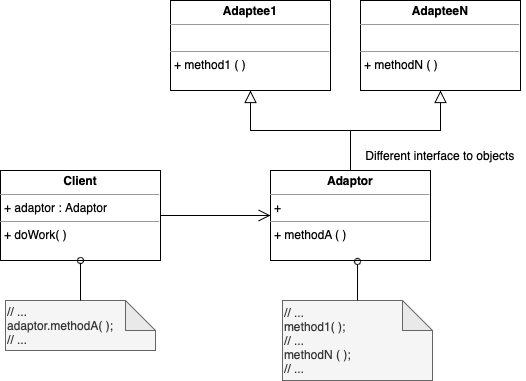

The diagram above was exported from draw.io. Its source (the exported page's mxGraphModel, read from the mxfile embedded in the PNG):
<mxGraphModel dx="830" dy="635" grid="1" gridSize="10" guides="1" tooltips="1" connect="1" arrows="1" fold="1" page="1" pageScale="1" pageWidth="850" pageHeight="1100" math="0" shadow="0">
  <root>
    <mxCell id="0" />
    <mxCell id="1" parent="0" />
    <mxCell id="2" style="edgeStyle=orthogonalEdgeStyle;rounded=0;orthogonalLoop=1;jettySize=auto;html=1;entryX=0;entryY=0.5;entryDx=0;entryDy=0;endArrow=open;endFill=0;endSize=10;" edge="1" source="3" target="5" parent="1">
      <mxGeometry relative="1" as="geometry" />
    </mxCell>
    <mxCell id="3" value="&lt;p style=&quot;margin: 0px ; margin-top: 4px ; text-align: center&quot;&gt;&lt;b&gt;Client&lt;/b&gt;&lt;/p&gt;&lt;hr size=&quot;1&quot;&gt;&lt;p style=&quot;margin: 0px ; margin-left: 4px&quot;&gt;+ adaptor : Adaptor&lt;/p&gt;&lt;hr size=&quot;1&quot;&gt;&lt;p style=&quot;margin: 0px ; margin-left: 4px&quot;&gt;+ doWork( )&lt;/p&gt;" style="verticalAlign=top;align=left;overflow=fill;fontSize=12;fontFamily=Helvetica;html=1;" vertex="1" parent="1">
      <mxGeometry x="210" y="860" width="160" height="90" as="geometry" />
    </mxCell>
    <mxCell id="4" style="edgeStyle=orthogonalEdgeStyle;rounded=0;orthogonalLoop=1;jettySize=auto;html=1;entryX=0.5;entryY=1;entryDx=0;entryDy=0;endArrow=block;endFill=0;endSize=10;" edge="1" source="5" target="6" parent="1">
      <mxGeometry relative="1" as="geometry" />
    </mxCell>
    <mxCell id="5" value="&lt;p style=&quot;margin: 0px ; margin-top: 4px ; text-align: center&quot;&gt;&lt;b&gt;Adaptor&lt;/b&gt;&lt;/p&gt;&lt;hr size=&quot;1&quot;&gt;&lt;p style=&quot;margin: 0px ; margin-left: 4px&quot;&gt;+&amp;nbsp;&lt;/p&gt;&lt;hr size=&quot;1&quot;&gt;&lt;p style=&quot;margin: 0px ; margin-left: 4px&quot;&gt;+ methodA ( )&lt;/p&gt;" style="verticalAlign=top;align=left;overflow=fill;fontSize=12;fontFamily=Helvetica;html=1;" vertex="1" parent="1">
      <mxGeometry x="480" y="860" width="160" height="90" as="geometry" />
    </mxCell>
    <mxCell id="6" value="&lt;p style=&quot;margin: 0px ; margin-top: 4px ; text-align: center&quot;&gt;&lt;b&gt;Adaptee1&lt;/b&gt;&lt;/p&gt;&lt;hr size=&quot;1&quot;&gt;&lt;p style=&quot;margin: 0px ; margin-left: 4px&quot;&gt;&lt;br&gt;&lt;/p&gt;&lt;hr size=&quot;1&quot;&gt;&lt;p style=&quot;margin: 0px ; margin-left: 4px&quot;&gt;+ method1 ( )&lt;/p&gt;" style="verticalAlign=top;align=left;overflow=fill;fontSize=12;fontFamily=Helvetica;html=1;" vertex="1" parent="1">
      <mxGeometry x="380" y="690" width="160" height="90" as="geometry" />
    </mxCell>
    <mxCell id="7" value="// ...&amp;nbsp;&lt;br&gt;adaptor.methodA( );&lt;br&gt;// ...&amp;nbsp;" style="shape=note;whiteSpace=wrap;html=1;backgroundOutline=1;darkOpacity=0.05;fillColor=#f5f5f5;fontColor=#333333;strokeColor=#666666;align=left;" vertex="1" parent="1">
      <mxGeometry x="215" y="990" width="150" height="50" as="geometry" />
    </mxCell>
    <mxCell id="8" value="" style="endArrow=oval;html=1;rounded=0;exitX=0.5;exitY=0;exitDx=0;exitDy=0;exitPerimeter=0;endFill=0;" edge="1" source="7" parent="1">
      <mxGeometry width="50" height="50" relative="1" as="geometry">
        <mxPoint x="340" y="950" as="sourcePoint" />
        <mxPoint x="290" y="950" as="targetPoint" />
      </mxGeometry>
    </mxCell>
    <mxCell id="9" value="// ...&amp;nbsp;&lt;br&gt;method1( );&lt;br&gt;// ...&lt;br&gt;methodN ( );&lt;br&gt;// ...&amp;nbsp;" style="shape=note;whiteSpace=wrap;html=1;backgroundOutline=1;darkOpacity=0.05;fillColor=#f5f5f5;fontColor=#333333;strokeColor=#666666;align=left;" vertex="1" parent="1">
      <mxGeometry x="492" y="990" width="150" height="80" as="geometry" />
    </mxCell>
    <mxCell id="10" value="" style="endArrow=oval;html=1;rounded=0;exitX=0.5;exitY=0;exitDx=0;exitDy=0;exitPerimeter=0;endFill=0;entryX=0.544;entryY=1.011;entryDx=0;entryDy=0;entryPerimeter=0;" edge="1" source="9" target="5" parent="1">
      <mxGeometry width="50" height="50" relative="1" as="geometry">
        <mxPoint x="615" y="950" as="sourcePoint" />
        <mxPoint x="565" y="930" as="targetPoint" />
      </mxGeometry>
    </mxCell>
    <mxCell id="11" style="edgeStyle=orthogonalEdgeStyle;rounded=0;orthogonalLoop=1;jettySize=auto;html=1;entryX=0.5;entryY=0;entryDx=0;entryDy=0;endArrow=none;endFill=0;endSize=10;startArrow=block;startFill=0;startSize=10;" edge="1" source="12" target="5" parent="1">
      <mxGeometry relative="1" as="geometry" />
    </mxCell>
    <mxCell id="12" value="&lt;p style=&quot;margin: 0px ; margin-top: 4px ; text-align: center&quot;&gt;&lt;b&gt;AdapteeN&lt;/b&gt;&lt;/p&gt;&lt;hr size=&quot;1&quot;&gt;&lt;p style=&quot;margin: 0px ; margin-left: 4px&quot;&gt;&lt;br&gt;&lt;/p&gt;&lt;hr size=&quot;1&quot;&gt;&lt;p style=&quot;margin: 0px ; margin-left: 4px&quot;&gt;+ methodN ( )&lt;/p&gt;" style="verticalAlign=top;align=left;overflow=fill;fontSize=12;fontFamily=Helvetica;html=1;" vertex="1" parent="1">
      <mxGeometry x="570" y="690" width="160" height="90" as="geometry" />
    </mxCell>
    <mxCell id="13" value="Different interface to objects" style="text;html=1;strokeColor=none;fillColor=none;align=center;verticalAlign=middle;whiteSpace=wrap;rounded=0;" vertex="1" parent="1">
      <mxGeometry x="565" y="830" width="170" height="30" as="geometry" />
    </mxCell>
  </root>
</mxGraphModel>